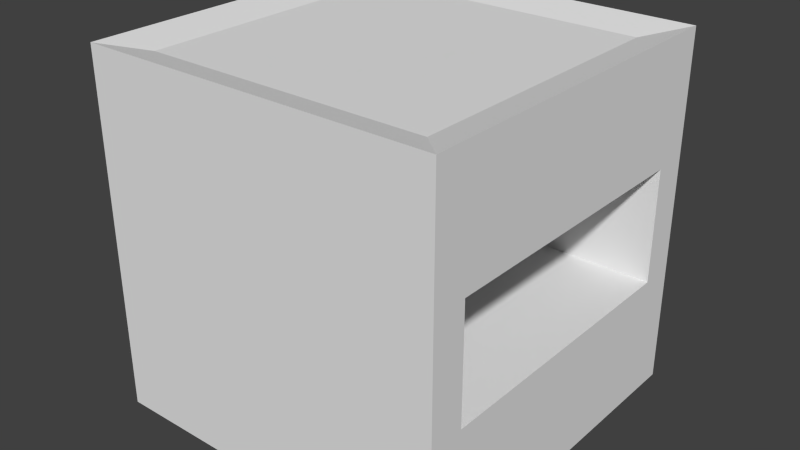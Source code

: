 # Source: SingleForge.blend  (saved by Blender 2.71.0; exported with 4.5.12 LTS)
import bpy
from mathutils import Matrix  # noqa: F401  (used for matrix-valued properties, if any)

bpy.ops.wm.read_factory_settings(use_empty=True)
scene = bpy.context.scene
scene.name = 'Scene'

# ---- collections
col_collection_1 = bpy.data.collections.new('Collection 1'); scene.collection.children.link(col_collection_1)

# ---- materials (node trees are filled in below, after node groups)
mat_material = bpy.data.materials.new('Material')
mat_material.alpha_threshold = 0.0
mat_material.use_transparent_shadow = False
mat_material.roughness = 0.5
mat_material.line_color = (0.0, 0.0, 0.0, 1.0)

# ---- material node trees

# ---- world
world_world = bpy.data.worlds.new('World'); scene.world = world_world
world_world.color = (0.05088, 0.05088, 0.05088)
world_world.use_sun_shadow = False
world_world.sun_shadow_jitter_overblur = 0.0
world_world.cycles.sampling_method = 'MANUAL'
world_world.cycles.sample_map_resolution = 256

# ---- meshes
me_cube = bpy.data.meshes.new('Cube')
me_cube.from_pydata([(1.0, 1.0, -1.0), (1.0, -1.0, -1.0), (-1.0, -1.0, -1.0), (-1.0, 1.0, -1.0), (1.0, 1.0, 1.0), (1.0, -1.0, 1.0), (-1.0, -1.0, 1.0), (-1.0, 1.0, 1.0), (0.8, -0.8, 0.95), (0.8, 0.8, 0.95), (-0.8, 0.8, 0.95), (-0.8, -0.8, 0.95), (1.0, -0.8, 0.32), (1.0, -0.8, -0.32), (1.0, 0.8, -0.32), (1.0, 0.8, 0.32), (-0.8, -0.8, 0.32), (-0.8, -0.8, -0.32), (-0.8, 0.8, -0.32), (-0.8, 0.8, 0.32)], [], [(0, 1, 2, 3), (4, 7, 10, 9, 8, 5), (1, 0, 14, 13, 12, 5), (1, 5, 6, 2), (2, 6, 7, 3), (4, 0, 3, 7), (7, 6, 5, 8, 11, 10), (8, 9, 10, 11), (0, 4, 5, 12, 15, 14), (15, 12, 16, 19), (16, 17, 18, 19), (14, 15, 19, 18), (13, 14, 18, 17), (12, 13, 17, 16)])
me_cube.materials.append(mat_material)
me_cube.use_remesh_preserve_volume = False
me_cube.use_remesh_preserve_attributes = False
me_cube.use_mirror_vertex_groups = False
me_cube.update()

# ---- objects
ob_cube = bpy.data.objects.new('Cube', me_cube)

# ---- transforms, parenting, visibility, modifiers, constraints
ob_cube.location = (0.0, 0.0, 0.0)
ob_cube.lock_rotations_4d = False
ob_cube.empty_display_type = 'ARROWS'
ob_cube.lineart.crease_threshold = 0.0

# ---- collection membership
col_collection_1.objects.link(ob_cube)

# ---- scene / render settings (as saved in the file)
scene.frame_start = 1; scene.frame_end = 250; scene.frame_set(1)
scene.render.engine = 'BLENDER_EEVEE_NEXT'
scene.render.resolution_percentage = 50
scene.render.dither_intensity = 0.0
scene.cycles.use_denoising = False
scene.cycles.samples = 10
scene.cycles.sampling_pattern = 'TABULATED_SOBOL'
scene.cycles.light_sampling_threshold = 0.0
scene.cycles.use_adaptive_sampling = False
scene.cycles.use_light_tree = False
scene.cycles.blur_glossy = 0.0
scene.cycles.volume_bounces = 1
scene.cycles.pixel_filter_type = 'GAUSSIAN'
scene.cycles.sample_clamp_indirect = 0.0
scene.view_settings.view_transform = 'Standard'
bpy.context.view_layer.update()

# ---- added for rendering (the .blend has no active camera and no usable light): camera, sun
cam_auto = bpy.data.cameras.new('AutoCamera')
cam_auto.lens = 50.0
cam_auto.sensor_width = 36.0
cam_auto.clip_end = 1000.0
ob_auto_camera = bpy.data.objects.new('AutoCamera', cam_auto)
scene.collection.objects.link(ob_auto_camera)
ob_auto_camera.location = (3.20507, -3.84609, 2.56406)
ob_auto_camera.rotation_euler = (1.09748, -7.21219e-08, 0.694738)
scene.camera = ob_auto_camera
light_auto_sun = bpy.data.lights.new('AutoSun', 'SUN')
light_auto_sun.energy = 3.0
light_auto_sun.angle = 0.0523599
ob_auto_sun = bpy.data.objects.new('AutoSun', light_auto_sun)
scene.collection.objects.link(ob_auto_sun)
ob_auto_sun.rotation_euler = (0.872665, 0.174533, 0.523599)
bpy.context.view_layer.update()

